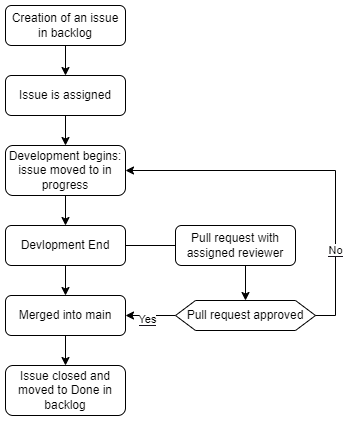

The diagram above was exported from draw.io. Its source (the exported page's mxGraphModel, read from the mxfile embedded in the PNG):
<mxGraphModel dx="1050" dy="717" grid="1" gridSize="10" guides="1" tooltips="1" connect="1" arrows="1" fold="1" page="1" pageScale="1" pageWidth="850" pageHeight="1100" background="#ffffff" math="0" shadow="0">
  <root>
    <mxCell id="0" />
    <mxCell id="1" parent="0" />
    <mxCell id="xhXyVa7TacMozJayoa5t-5" value="" style="edgeStyle=orthogonalEdgeStyle;rounded=0;orthogonalLoop=1;jettySize=auto;html=1;strokeColor=#000000;" parent="1" source="EOtpFSVBXlE4K6ZDtqPA-3" target="73ULul2fCGS5xYr7ZSyP-4" edge="1">
      <mxGeometry relative="1" as="geometry" />
    </mxCell>
    <mxCell id="xhXyVa7TacMozJayoa5t-6" value="&lt;font style=&quot;background-color: rgb(255, 255, 255);&quot; color=&quot;#000000&quot;&gt;Yes&lt;/font&gt;" style="edgeLabel;html=1;align=center;verticalAlign=middle;resizable=0;points=[];" parent="xhXyVa7TacMozJayoa5t-5" vertex="1" connectable="0">
      <mxGeometry x="0.15" y="3" relative="1" as="geometry">
        <mxPoint as="offset" />
      </mxGeometry>
    </mxCell>
    <mxCell id="EOtpFSVBXlE4K6ZDtqPA-3" value="Pull request approved" style="shape=hexagon;perimeter=hexagonPerimeter2;whiteSpace=wrap;html=1;fixedSize=1;strokeColor=#000000;fillColor=#FFFFFF;fontColor=#000000;" parent="1" vertex="1">
      <mxGeometry x="440" y="425" width="140" height="30" as="geometry" />
    </mxCell>
    <mxCell id="EOtpFSVBXlE4K6ZDtqPA-9" value="" style="edgeStyle=orthogonalEdgeStyle;rounded=0;orthogonalLoop=1;jettySize=auto;html=1;labelBackgroundColor=#000000;fontColor=#000000;strokeColor=#000000;" parent="1" source="EOtpFSVBXlE4K6ZDtqPA-4" target="EOtpFSVBXlE4K6ZDtqPA-7" edge="1">
      <mxGeometry relative="1" as="geometry" />
    </mxCell>
    <mxCell id="EOtpFSVBXlE4K6ZDtqPA-4" value="Creation of an issue in backlog" style="rounded=1;whiteSpace=wrap;html=1;strokeColor=#000000;fillColor=#FFFFFF;fontColor=#000000;" parent="1" vertex="1">
      <mxGeometry x="270" y="130" width="120" height="40" as="geometry" />
    </mxCell>
    <mxCell id="73ULul2fCGS5xYr7ZSyP-2" value="" style="edgeStyle=orthogonalEdgeStyle;rounded=0;orthogonalLoop=1;jettySize=auto;html=1;strokeColor=#000000;fontColor=#000000;" parent="1" source="EOtpFSVBXlE4K6ZDtqPA-7" target="EOtpFSVBXlE4K6ZDtqPA-20" edge="1">
      <mxGeometry relative="1" as="geometry" />
    </mxCell>
    <mxCell id="EOtpFSVBXlE4K6ZDtqPA-7" value="Issue is assigned" style="rounded=1;whiteSpace=wrap;html=1;strokeColor=#000000;fillColor=#FFFFFF;fontColor=#000000;" parent="1" vertex="1">
      <mxGeometry x="270" y="200" width="120" height="40" as="geometry" />
    </mxCell>
    <mxCell id="EOtpFSVBXlE4K6ZDtqPA-20" value="Development begins:&lt;br&gt;issue moved to in progress" style="rounded=1;whiteSpace=wrap;html=1;strokeColor=#000000;fillColor=#FFFFFF;fontColor=#000000;" parent="1" vertex="1">
      <mxGeometry x="270" y="270" width="120" height="50" as="geometry" />
    </mxCell>
    <mxCell id="EOtpFSVBXlE4K6ZDtqPA-24" style="edgeStyle=orthogonalEdgeStyle;rounded=0;orthogonalLoop=1;jettySize=auto;html=1;strokeColor=#000000;exitX=0.5;exitY=1;exitDx=0;exitDy=0;entryX=0.5;entryY=0;entryDx=0;entryDy=0;fontColor=#000000;" parent="1" source="EOtpFSVBXlE4K6ZDtqPA-20" target="EOtpFSVBXlE4K6ZDtqPA-25" edge="1">
      <mxGeometry relative="1" as="geometry">
        <mxPoint x="115" y="520" as="targetPoint" />
        <mxPoint x="100" y="450" as="sourcePoint" />
      </mxGeometry>
    </mxCell>
    <mxCell id="73ULul2fCGS5xYr7ZSyP-5" value="" style="edgeStyle=orthogonalEdgeStyle;rounded=0;orthogonalLoop=1;jettySize=auto;html=1;entryX=0.5;entryY=0;entryDx=0;entryDy=0;strokeColor=#000000;fontColor=#000000;" parent="1" source="EOtpFSVBXlE4K6ZDtqPA-25" target="EOtpFSVBXlE4K6ZDtqPA-3" edge="1">
      <mxGeometry relative="1" as="geometry" />
    </mxCell>
    <mxCell id="xhXyVa7TacMozJayoa5t-2" value="" style="edgeStyle=orthogonalEdgeStyle;rounded=0;orthogonalLoop=1;jettySize=auto;html=1;entryX=0.5;entryY=0;entryDx=0;entryDy=0;strokeColor=#000000;" parent="1" source="EOtpFSVBXlE4K6ZDtqPA-25" target="73ULul2fCGS5xYr7ZSyP-4" edge="1">
      <mxGeometry relative="1" as="geometry" />
    </mxCell>
    <mxCell id="EOtpFSVBXlE4K6ZDtqPA-25" value="Devlopment End" style="rounded=1;whiteSpace=wrap;html=1;strokeColor=#000000;fillColor=#FFFFFF;fontColor=#000000;" parent="1" vertex="1">
      <mxGeometry x="270" y="350" width="120" height="40" as="geometry" />
    </mxCell>
    <mxCell id="73ULul2fCGS5xYr7ZSyP-1" value="Pull request with assigned reviewer" style="rounded=1;whiteSpace=wrap;html=1;strokeColor=#000000;fillColor=#FFFFFF;fontColor=#000000;" parent="1" vertex="1">
      <mxGeometry x="440" y="350" width="120" height="40" as="geometry" />
    </mxCell>
    <mxCell id="73ULul2fCGS5xYr7ZSyP-12" value="" style="edgeStyle=orthogonalEdgeStyle;rounded=0;orthogonalLoop=1;jettySize=auto;html=1;strokeColor=#000000;fontColor=#000000;" parent="1" source="73ULul2fCGS5xYr7ZSyP-4" target="73ULul2fCGS5xYr7ZSyP-11" edge="1">
      <mxGeometry relative="1" as="geometry" />
    </mxCell>
    <mxCell id="73ULul2fCGS5xYr7ZSyP-4" value="Merged into main" style="rounded=1;whiteSpace=wrap;html=1;strokeColor=#000000;fillColor=#FFFFFF;fontColor=#000000;" parent="1" vertex="1">
      <mxGeometry x="270" y="420" width="120" height="40" as="geometry" />
    </mxCell>
    <mxCell id="73ULul2fCGS5xYr7ZSyP-11" value="Issue closed and moved to Done in backlog" style="rounded=1;whiteSpace=wrap;html=1;strokeColor=#000000;fillColor=#FFFFFF;fontColor=#000000;" parent="1" vertex="1">
      <mxGeometry x="270" y="490" width="120" height="50" as="geometry" />
    </mxCell>
    <mxCell id="xhXyVa7TacMozJayoa5t-8" value="" style="edgeStyle=orthogonalEdgeStyle;rounded=0;orthogonalLoop=1;jettySize=auto;html=1;entryX=1;entryY=0.5;entryDx=0;entryDy=0;strokeColor=#000000;fontColor=#000000;exitX=1;exitY=0.5;exitDx=0;exitDy=0;" parent="1" source="EOtpFSVBXlE4K6ZDtqPA-3" target="EOtpFSVBXlE4K6ZDtqPA-20" edge="1">
      <mxGeometry relative="1" as="geometry">
        <mxPoint x="610" y="440" as="sourcePoint" />
        <mxPoint x="730" y="495" as="targetPoint" />
      </mxGeometry>
    </mxCell>
    <mxCell id="xhXyVa7TacMozJayoa5t-9" value="&lt;font style=&quot;background-color: rgb(255, 255, 255);&quot; color=&quot;#000000&quot;&gt;No&lt;/font&gt;" style="edgeLabel;html=1;align=center;verticalAlign=middle;resizable=0;points=[];" parent="xhXyVa7TacMozJayoa5t-8" vertex="1" connectable="0">
      <mxGeometry x="-0.5413" y="1" relative="1" as="geometry">
        <mxPoint as="offset" />
      </mxGeometry>
    </mxCell>
  </root>
</mxGraphModel>